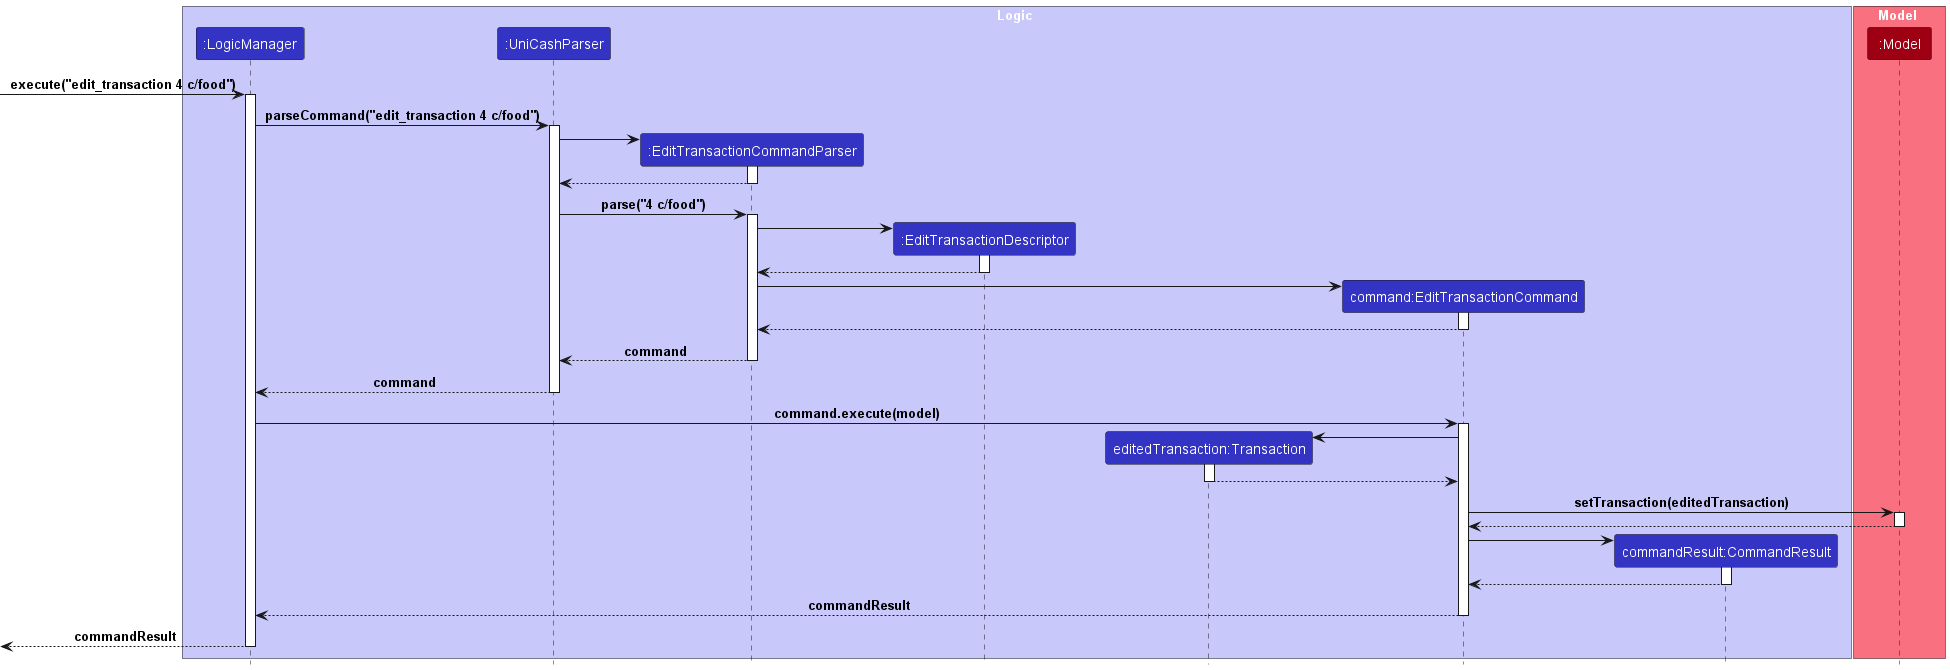

The diagram above was rendered by PlantUML. Its source (embedded in the PNG):
@startuml
!include ../style.puml

box Logic LOGIC_COLOR_T1
participant ":LogicManager" as LogicManager LOGIC_COLOR
participant ":UniCashParser" as UniCashParser LOGIC_COLOR
participant ":EditTransactionCommandParser" as EditTransactionCommandParser LOGIC_COLOR
participant ":EditTransactionDescriptor" as EditTransactionDescriptor LOGIC_COLOR
participant "editedTransaction:Transaction" as Transaction LOGIC_COLOR
participant "command:EditTransactionCommand" as EditTransactionCommand LOGIC_COLOR
participant "commandResult:CommandResult" as CommandResult LOGIC_COLOR

end box

box Model MODEL_COLOR_T1
participant ":Model" as Model MODEL_COLOR
end box

[-> LogicManager : execute("edit_transaction 4 c/food")
activate LogicManager

LogicManager -> UniCashParser : parseCommand("edit_transaction 4 c/food")
activate UniCashParser

create EditTransactionCommandParser
UniCashParser -> EditTransactionCommandParser
activate EditTransactionCommandParser

EditTransactionCommandParser --> UniCashParser
deactivate EditTransactionCommandParser

UniCashParser -> EditTransactionCommandParser : parse("4 c/food")
activate EditTransactionCommandParser

create EditTransactionDescriptor
EditTransactionCommandParser -> EditTransactionDescriptor
activate EditTransactionDescriptor

EditTransactionDescriptor --> EditTransactionCommandParser
deactivate EditTransactionDescriptor

create EditTransactionCommand
EditTransactionCommandParser -> EditTransactionCommand
activate EditTransactionCommand

EditTransactionCommand --> EditTransactionCommandParser
deactivate EditTransactionCommand

EditTransactionCommandParser --> UniCashParser : command
deactivate EditTransactionCommandParser

UniCashParser --> LogicManager : command
deactivate UniCashParser

LogicManager -> EditTransactionCommand : command.execute(model)
activate EditTransactionCommand

create Transaction
EditTransactionCommand -> Transaction
activate Transaction

Transaction --> EditTransactionCommand
deactivate Transaction

EditTransactionCommand -> Model : setTransaction(editedTransaction)
activate Model

Model --> EditTransactionCommand
deactivate Model

create CommandResult
EditTransactionCommand -> CommandResult
activate CommandResult

CommandResult --> EditTransactionCommand
deactivate CommandResult

EditTransactionCommand --> LogicManager : commandResult
deactivate EditTransactionCommand

[<--LogicManager : commandResult
deactivate LogicManager
@enduml